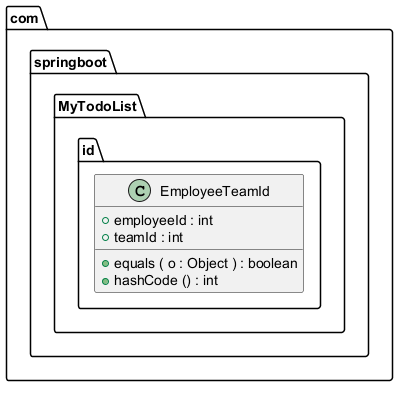

The diagram above was rendered by PlantUML. Its source (embedded in the PNG):
@startuml

class com.springboot.MyTodoList.id.EmployeeTeamId {
	{field} +employeeId : int
	{field} +teamId : int
	{method} +equals ( o : Object ) : boolean
	{method} +hashCode () : int
}






@enduml